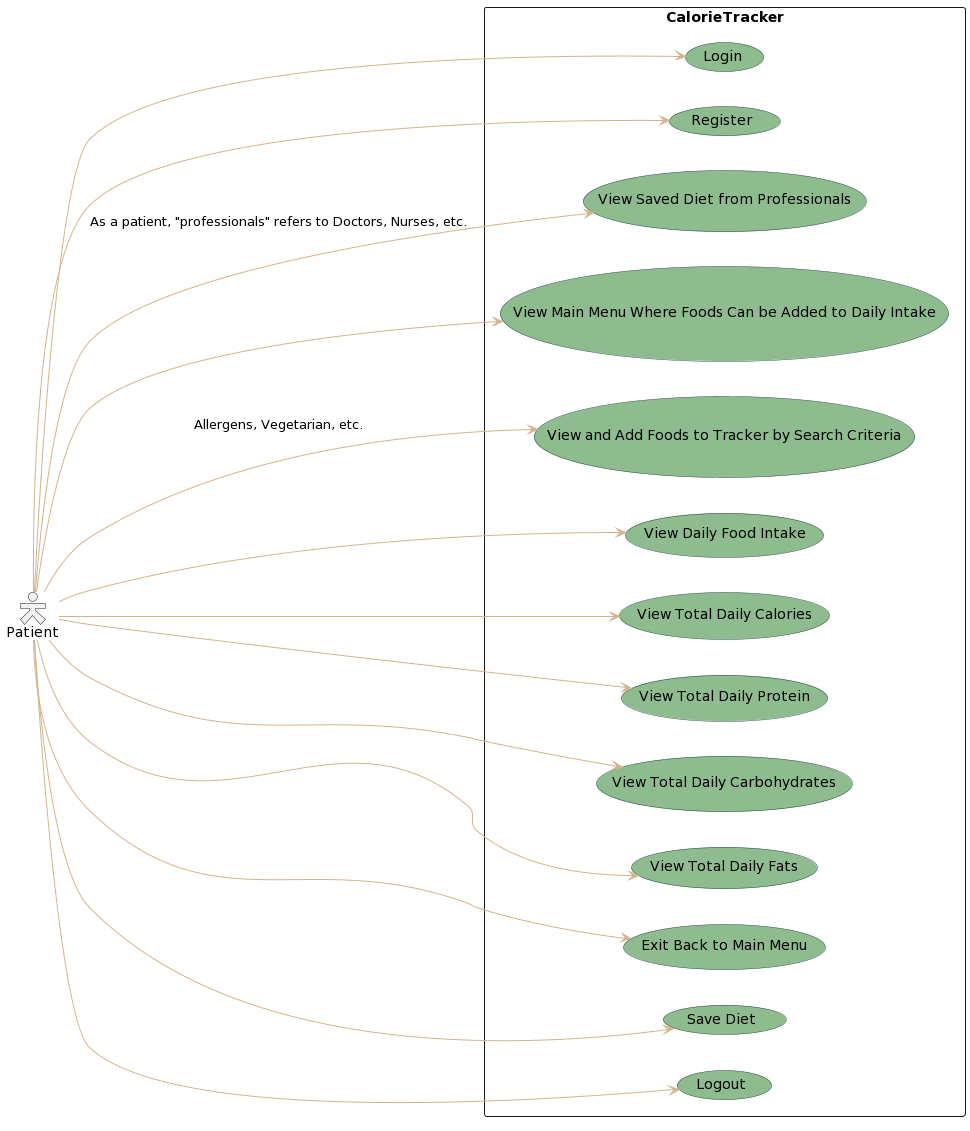

The diagram above was rendered by PlantUML. Its source (embedded in the PNG):
@startuml
skinparam actorStyle Hollow 
skinparam usecase {
BackgroundColor DarkSeaGreen
BorderColor DarkSlateGray

BackgroundColor<< Main >> YellowGreen 
BorderColor<< Main >> YellowGreen 

ArrowColor tan 
ActorBorderColor black
ActorFontName Courier

ActorBackgroundColor<< Human >> Black
}
left to right direction
actor Patient
rectangle CalorieTracker {
  (Login)
  (Register)
  (View Saved Diet from Professionals)
  (View Main Menu Where Foods Can be Added to Daily Intake)
  (View and Add Foods to Tracker by Search Criteria)
  (View Daily Food Intake)
  (View Total Daily Calories)
  (View Total Daily Protein)
  (View Total Daily Carbohydrates)
  (View Total Daily Fats)
  (Exit Back to Main Menu)
  (Save Diet)
  (Logout)
}
Patient --> (Login)
Patient --> (Register)
Patient --> (View Saved Diet from Professionals) : As a patient, "professionals" refers to Doctors, Nurses, etc.
Patient --> (View Main Menu Where Foods Can be Added to Daily Intake)
Patient --> (View and Add Foods to Tracker by Search Criteria) : Allergens, Vegetarian, etc.
Patient --> (View Daily Food Intake)
Patient --> (View Total Daily Calories)
Patient --> (View Total Daily Protein)
Patient --> (View Total Daily Carbohydrates)
Patient --> (View Total Daily Fats)
Patient --> (Exit Back to Main Menu)
Patient --> (Save Diet)
Patient --> (Logout)
@enduml